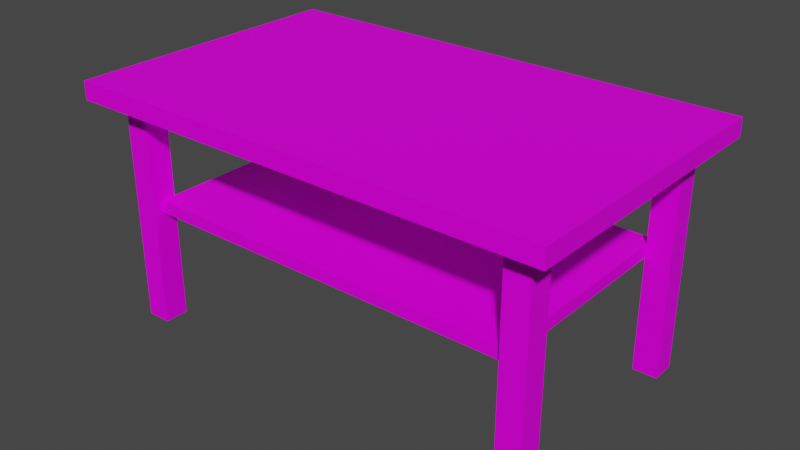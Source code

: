 # Source: Table01.blend  (saved by Blender 3.6.11; exported with 4.5.12 LTS)
import bpy
from mathutils import Matrix  # noqa: F401  (used for matrix-valued properties, if any)

bpy.ops.wm.read_factory_settings(use_empty=True)
scene = bpy.context.scene
scene.name = 'Scene'

# ---- collections
col_collection = bpy.data.collections.new('Collection'); scene.collection.children.link(col_collection)

# ---- images (referenced by path relative to the original .blend; pixels are not part of the script)
import os
ASSET_DIR = os.environ.get("B2B_ASSET_DIR", "")  # directory of the original .blend (textures are referenced by path, not embedded)
HERE = os.path.dirname(os.path.abspath(__file__))  # packed textures are extracted next to this script under _unpacked/

def load_image(name, relpath, width, height, colorspace="sRGB"):
    """Load a texture the original file referenced (path relative to the .blend, or extracted next to this script)."""
    p = next((c for c in (os.path.join(HERE, relpath), os.path.join(ASSET_DIR, relpath)) if relpath and os.path.exists(c)), "")
    if p:
        img = bpy.data.images.load(p, check_existing=True)
        img.name = name
    else:  # same state as the original file: an image datablock whose file is absent (Cycles renders it pink)
        img = bpy.data.images.new(name, width, height)
        img.source = "FILE"
        img.filepath = "//" + (relpath or name)
    img.colorspace_settings.name = colorspace
    return img
img_table01_a_png_001 = load_image('Table01_a.png.001', 'Table01_a.png', 1024, 1024, 'sRGB')

# ---- materials (node trees are filled in below, after node groups)
mat_material = bpy.data.materials.new('Material')
mat_material.alpha_threshold = 0.0
mat_material.use_transparent_shadow = False
mat_material.roughness = 0.5
mat_material.line_color = (0.0, 0.0, 0.0, 1.0)

# ---- material node trees
mat_material.use_nodes = True; mat_material.node_tree.nodes.clear()
_N = mat_material.node_tree.nodes; _L = mat_material.node_tree.links
n0 = _N.new('ShaderNodeOutputMaterial'); n0.name = 'Material Output'; n0.location = (300, 300)
n1 = _N.new('ShaderNodeBsdfPrincipled'); n1.name = 'Principled BSDF'; n1.location = (10, 300)
n1.distribution = 'GGX'
n1.subsurface_method = 'RANDOM_WALK_SKIN'
n1.inputs[3].default_value = 1.45
n1.inputs[13].default_value = 0.1
n1.inputs[27].default_value = (0.0, 0.0, 0.0, 1.0)
n1.inputs[28].default_value = 1.0
n2 = _N.new('ShaderNodeTexImage'); n2.name = 'Image Texture'; n2.location = (-280, 280)
n2.image = img_table01_a_png_001
n2.interpolation = 'Closest'
_L.new(n1.outputs[0], n0.inputs[0])
_L.new(n2.outputs[0], n1.inputs[0])
n0.is_active_output = True

# ---- world
world_world = bpy.data.worlds.new('World'); scene.world = world_world
world_world.use_nodes = True; world_world.node_tree.nodes.clear()
_N = world_world.node_tree.nodes; _L = world_world.node_tree.links
n0 = _N.new('ShaderNodeOutputWorld'); n0.name = 'World Output'; n0.location = (300, 300)
n1 = _N.new('ShaderNodeBackground'); n1.name = 'Background'; n1.location = (10, 300)
n1.inputs[0].default_value = (0.05088, 0.05088, 0.05088, 1.0)
_L.new(n1.outputs[0], n0.inputs[0])
n0.is_active_output = True
world_world.color = (0.05088, 0.05088, 0.05088)
world_world.use_sun_shadow = False
world_world.sun_shadow_jitter_overblur = 0.0

# ---- meshes
me_cube = bpy.data.meshes.new('Cube')
me_cube.from_pydata([(1.0, 0.6, 1.0), (1.0, 0.6, 0.925), (1.0, -0.6, 1.0), (1.0, -0.6, 0.925), (-1.0, 0.6, 1.0), (-1.0, 0.6, 0.925), (-1.0, -0.6, 1.0), (-1.0, -0.6, 0.925), (-0.8, -0.4625, 0.475), (-0.8, -0.4625, 0.525), (0.8, -0.4625, 0.475), (0.8, -0.4625, 0.525), (0.8, 0.4625, 0.525), (-0.8, 0.4625, 0.475), (-0.8, 0.4625, 0.525), (0.8, 0.4625, 0.475), (-0.9, 0.4, -1.118e-08), (-0.9, 0.4, 0.925), (-0.9, 0.5, -1.118e-08), (-0.9, 0.5, 0.925), (-0.8, 0.4, -1.118e-08), (-0.8, 0.4, 0.925), (-0.8, 0.5, -1.118e-08), (-0.8, 0.5, 0.925), (-0.9, -0.5, -1.118e-08), (-0.9, -0.5, 0.925), (-0.9, -0.4, -1.118e-08), (-0.9, -0.4, 0.925), (-0.8, -0.5, -1.118e-08), (-0.8, -0.5, 0.925), (-0.8, -0.4, -1.118e-08), (-0.8, -0.4, 0.925), (0.9, 0.4, -1.118e-08), (0.9, 0.4, 0.925), (0.9, 0.5, -1.118e-08), (0.9, 0.5, 0.925), (0.8, 0.4, -1.118e-08), (0.8, 0.4, 0.925), (0.8, 0.5, -1.118e-08), (0.8, 0.5, 0.925), (0.9, -0.5, -1.118e-08), (0.9, -0.5, 0.925), (0.9, -0.4, -1.118e-08), (0.9, -0.4, 0.925), (0.8, -0.5, -1.118e-08), (0.8, -0.5, 0.925), (0.8, -0.4, -1.118e-08), (0.8, -0.4, 0.925)], [], [(0, 4, 6, 2), (3, 2, 6, 7), (7, 6, 4, 5), (5, 1, 3, 7), (1, 0, 2, 3), (5, 4, 0, 1), (15, 13, 14, 12), (8, 10, 11, 9), (10, 8, 13, 15), (12, 14, 9, 11), (10, 15, 12, 11), (8, 9, 14, 13), (16, 17, 19, 18), (18, 19, 23, 22), (22, 23, 21, 20), (20, 21, 17, 16), (18, 22, 20, 16), (24, 25, 27, 26), (26, 27, 31, 30), (30, 31, 29, 28), (28, 29, 25, 24), (26, 30, 28, 24), (32, 34, 35, 33), (34, 38, 39, 35), (38, 36, 37, 39), (36, 32, 33, 37), (34, 32, 36, 38), (40, 42, 43, 41), (42, 46, 47, 43), (46, 44, 45, 47), (44, 40, 41, 45), (42, 40, 44, 46)])
_uv = me_cube.uv_layers.new(name='UVMap')
_uv.uv.foreach_set('vector', [0.957, 0.6445, 0.04688, 0.6445, 0.04688, 0.05078, 0.957, 0.05078, 0.3542, 0.5312, 0.3542, 0.4688, 1.51, 0.4688, 1.51, 0.5312, -0.3333, 0.5312, -0.3333, 0.4688, 0.3542, 0.4688, 0.3542, 0.5312, 0.04688, 0.05078, 0.957, 0.05078, 0.957, 0.6445, 0.04688, 0.6445, -0.3333, 0.5312, -0.3333, 0.4688, 0.3542, 0.4688, 0.3542, 0.5312, 0.3542, 0.5312, 0.3542, 0.4688, 1.51, 0.4688, 1.51, 0.5312, -0.2396, 0.4792, 0.5, 0.4792, 0.5, 0.5208, -0.2396, 0.5208, 0.9271, 0.4792, 1.656, 0.4792, 1.656, 0.5208, 0.9271, 0.5208, 0.04688, 0.05078, 0.04688, 0.6445, 0.957, 0.6445, 0.957, 0.05078, 0.8477, 0.5391, 0.1562, 0.5391, 0.1562, 0.1055, 0.8477, 0.1094, -0.6562, 0.4792, -0.2396, 0.4792, -0.2396, 0.5208, -0.6562, 0.5208, 0.9271, 0.4792, 0.9271, 0.5208, 0.5, 0.5208, 0.5, 0.4792, 0.2812, 0.7656, 1.0, 0.7656, 1.0, 0.8438, 0.2812, 0.8438, 0.2812, 0.8438, 1.0, 0.8438, 1.0, 0.9219, 0.2812, 0.9219, 0.2812, 0.9219, 1.0, 0.9219, 1.0, 1.0, 0.2812, 1.0, 0.2812, 0.6914, 1.0, 0.6914, 1.0, 0.7656, 0.2812, 0.7656, 0.2031, 0.9219, 0.2812, 0.9219, 0.2812, 1.0, 0.2031, 1.0, 0.2812, 0.8438, 1.0, 0.8438, 1.0, 0.9219, 0.2812, 0.9219, 0.2812, 0.9219, 1.0, 0.9219, 1.0, 1.0, 0.2812, 1.0, 0.2812, 0.6914, 1.0, 0.6914, 1.0, 0.7656, 0.2812, 0.7656, 0.2812, 0.7656, 1.0, 0.7656, 1.0, 0.8438, 0.2812, 0.8438, 0.2031, 0.6914, 0.2812, 0.6914, 0.2812, 0.7656, 0.2031, 0.7656, 0.2812, 0.7656, 0.2812, 0.8438, 1.0, 0.8438, 1.0, 0.7656, 0.2812, 0.8438, 0.2812, 0.9219, 1.0, 0.9219, 1.0, 0.8438, 0.2812, 0.9219, 0.2812, 1.0, 1.0, 1.0, 1.0, 0.9219, 0.2812, 0.6914, 0.2812, 0.7656, 1.0, 0.7656, 1.0, 0.6914, 0.2031, 0.9219, 0.2031, 1.0, 0.2812, 1.0, 0.2812, 0.9219, 0.2812, 0.8438, 0.2812, 0.9219, 1.0, 0.9219, 1.0, 0.8438, 0.2812, 0.9219, 0.2812, 1.0, 1.0, 1.0, 1.0, 0.9219, 0.2812, 0.6914, 0.2812, 0.7656, 1.0, 0.7656, 1.0, 0.6914, 0.2812, 0.7656, 0.2812, 0.8438, 1.0, 0.8438, 1.0, 0.7656, 0.2031, 0.6914, 0.2031, 0.7656, 0.2812, 0.7656, 0.2812, 0.6914])
me_cube.materials.append(mat_material)
me_cube.use_mirror_vertex_groups = False
me_cube.update()

# ---- objects
ob_table01 = bpy.data.objects.new('Table01', me_cube)

# ---- transforms, parenting, visibility, modifiers, constraints
ob_table01.location = (0.0, 0.0, 0.0)
ob_table01.lock_rotations_4d = False
ob_table01.empty_display_type = 'ARROWS'
ob_table01.lineart.crease_threshold = 0.0

# ---- collection membership
col_collection.objects.link(ob_table01)

# ---- scene / render settings (as saved in the file)
scene.frame_start = 1; scene.frame_end = 250; scene.frame_set(1)
scene.render.engine = 'BLENDER_EEVEE_NEXT'
scene.cycles.sampling_pattern = 'TABULATED_SOBOL'
scene.view_settings.view_transform = 'Filmic'
bpy.context.view_layer.update()

# ---- added for rendering (the .blend has no active camera and no usable light): camera, sun
cam_auto = bpy.data.cameras.new('AutoCamera')
cam_auto.lens = 50.0
cam_auto.sensor_width = 36.0
cam_auto.clip_end = 1000.0
ob_auto_camera = bpy.data.objects.new('AutoCamera', cam_auto)
scene.collection.objects.link(ob_auto_camera)
ob_auto_camera.location = (2.34796, -2.81755, 2.37837)
ob_auto_camera.rotation_euler = (1.09748, -7.21219e-08, 0.694738)
scene.camera = ob_auto_camera
light_auto_sun = bpy.data.lights.new('AutoSun', 'SUN')
light_auto_sun.energy = 3.0
light_auto_sun.angle = 0.0523599
ob_auto_sun = bpy.data.objects.new('AutoSun', light_auto_sun)
scene.collection.objects.link(ob_auto_sun)
ob_auto_sun.rotation_euler = (0.872665, 0.174533, 0.523599)
bpy.context.view_layer.update()
